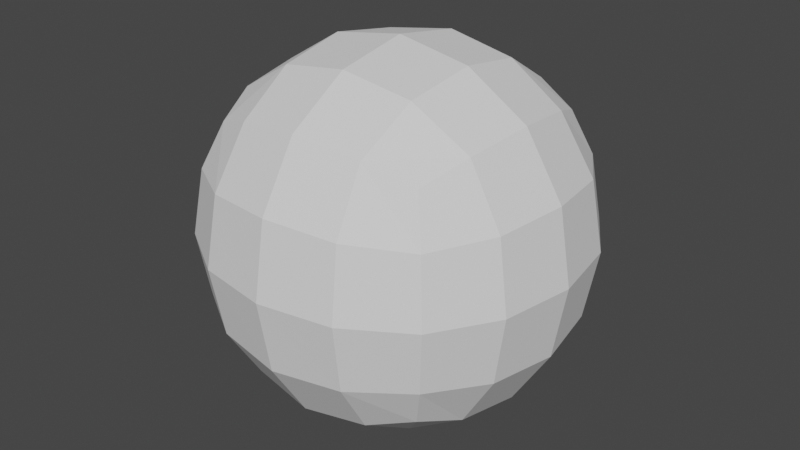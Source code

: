 # Source: Ball.blend  (saved by Blender 2.83.19; exported with 4.5.12 LTS)
import bpy
from mathutils import Matrix  # noqa: F401  (used for matrix-valued properties, if any)

bpy.ops.wm.read_factory_settings(use_empty=True)
scene = bpy.context.scene
scene.name = 'Scene'

# ---- collections
col_collection = bpy.data.collections.new('Collection'); scene.collection.children.link(col_collection)

# ---- world
world_world = bpy.data.worlds.new('World'); scene.world = world_world
world_world.use_nodes = True; world_world.node_tree.nodes.clear()
_N = world_world.node_tree.nodes; _L = world_world.node_tree.links
n0 = _N.new('ShaderNodeOutputWorld'); n0.name = 'World Output'; n0.location = (300, 300)
n1 = _N.new('ShaderNodeBackground'); n1.name = 'Background'; n1.location = (10, 300)
n1.inputs[0].default_value = (0.05088, 0.05088, 0.05088, 1.0)
_L.new(n1.outputs[0], n0.inputs[0])
n0.is_active_output = True
world_world.color = (0.05088, 0.05088, 0.05088)
world_world.use_sun_shadow = False
world_world.sun_shadow_jitter_overblur = 0.0

# ---- meshes
me_cube_001 = bpy.data.meshes.new('Cube.001')
me_cube_001.from_pydata([(-0.5, -0.5, -0.5), (-0.5, -0.5, 0.5), (-0.5, 0.5, -0.5), (-0.5, 0.5, 0.5), (0.5, -0.5, -0.5), (0.5, -0.5, 0.5), (0.5, 0.5, -0.5), (0.5, 0.5, 0.5), (-0.5729, 0.2966, -0.5729), (-0.6096, 9.313e-10, -0.6096), (-0.5729, -0.2966, -0.5729), (-0.5729, -0.5729, -0.2966), (-0.6096, -0.6096, -1.863e-09), (-0.5729, -0.5729, 0.2966), (-0.5729, -0.2966, 0.5729), (-0.6096, -6.519e-09, 0.6096), (-0.5729, 0.2966, 0.5729), (-0.5729, 0.5729, 0.2966), (-0.6096, 0.6096, -2.794e-09), (-0.5729, 0.5729, -0.2966), (0.2966, 0.5729, -0.5729), (1.583e-08, 0.6096, -0.6096), (-0.2966, 0.5729, -0.5729), (-0.2966, 0.5729, 0.5729), (-5.588e-09, 0.6096, 0.6096), (0.2966, 0.5729, 0.5729), (0.5729, 0.5729, 0.2966), (0.6096, 0.6096, -2.794e-09), (0.5729, 0.5729, -0.2966), (0.5729, -0.2966, -0.5729), (0.6096, -1.676e-08, -0.6096), (0.5729, 0.2966, -0.5729), (0.5729, 0.2966, 0.5729), (0.6096, -1.863e-09, 0.6096), (0.5729, -0.2966, 0.5729), (0.5729, -0.5729, 0.2966), (0.6096, -0.6096, -2.794e-09), (0.5729, -0.5729, -0.2966), (-0.2966, -0.5729, -0.5729), (-1.211e-08, -0.6096, -0.6096), (0.2966, -0.5729, -0.5729), (0.2966, -0.5729, 0.5729), (-9.313e-10, -0.6096, 0.6096), (-0.2966, -0.5729, 0.5729), (-0.729, -0.3162, -0.3162), (-0.7818, -0.3331, -5.588e-09), (-0.729, -0.3162, 0.3162), (-0.7818, 1.024e-08, -0.3331), (-0.8395, -1.211e-08, 5.588e-09), (-0.7818, -5.588e-09, 0.3331), (-0.729, 0.3162, -0.3162), (-0.7818, 0.3331, 1.118e-08), (-0.729, 0.3162, 0.3162), (-0.3162, 0.729, -0.3162), (-0.3331, 0.7818, -9.313e-09), (-0.3162, 0.729, 0.3162), (2.515e-08, 0.7818, -0.3331), (9.313e-09, 0.8395, 4.657e-09), (-5.588e-09, 0.7818, 0.3331), (0.3162, 0.729, -0.3162), (0.3331, 0.7818, 7.451e-09), (0.3162, 0.729, 0.3162), (0.729, 0.3162, -0.3162), (0.7818, 0.3331, -9.313e-09), (0.729, 0.3162, 0.3162), (0.7818, -2.887e-08, -0.3331), (0.8395, -1.304e-08, 5.588e-09), (0.7818, 5.588e-09, 0.3331), (0.729, -0.3162, -0.3162), (0.7818, -0.3331, 7.451e-09), (0.729, -0.3162, 0.3162), (0.3162, -0.729, -0.3162), (0.3331, -0.7818, -9.313e-09), (0.3162, -0.729, 0.3162), (-2.515e-08, -0.7818, -0.3331), (-9.313e-09, -0.8395, 4.657e-09), (5.588e-09, -0.7818, 0.3331), (-0.3162, -0.729, -0.3162), (-0.3331, -0.7818, 7.451e-09), (-0.3162, -0.729, 0.3162), (-0.3162, 0.3162, -0.729), (-7.451e-09, 0.3331, -0.7818), (0.3162, 0.3162, -0.729), (-0.3331, -1.397e-08, -0.7818), (0.0, -5.588e-09, -0.8395), (0.3331, 1.863e-09, -0.7818), (-0.3162, -0.3162, -0.729), (1.211e-08, -0.3331, -0.7818), (0.3162, -0.3162, -0.729), (0.3162, 0.3162, 0.729), (1.118e-08, 0.3331, 0.7818), (-0.3162, 0.3162, 0.729), (0.3331, -2.142e-08, 0.7818), (-9.313e-10, -1.397e-08, 0.8395), (-0.3331, 1.863e-09, 0.7818), (0.3162, -0.3162, 0.729), (-1.676e-08, -0.3331, 0.7818), (-0.3162, -0.3162, 0.729)], [], [(44, 45, 48, 47), (45, 46, 49, 48), (47, 48, 51, 50), (48, 49, 52, 51), (0, 11, 44, 10), (11, 12, 45, 44), (12, 13, 46, 45), (13, 1, 14, 46), (46, 14, 15, 49), (49, 15, 16, 52), (52, 16, 3, 17), (51, 52, 17, 18), (50, 51, 18, 19), (8, 50, 19, 2), (9, 47, 50, 8), (10, 44, 47, 9), (53, 54, 57, 56), (54, 55, 58, 57), (56, 57, 60, 59), (57, 58, 61, 60), (2, 19, 53, 22), (19, 18, 54, 53), (18, 17, 55, 54), (17, 3, 23, 55), (55, 23, 24, 58), (58, 24, 25, 61), (61, 25, 7, 26), (60, 61, 26, 27), (59, 60, 27, 28), (20, 59, 28, 6), (21, 56, 59, 20), (22, 53, 56, 21), (62, 63, 66, 65), (63, 64, 67, 66), (65, 66, 69, 68), (66, 67, 70, 69), (6, 28, 62, 31), (28, 27, 63, 62), (27, 26, 64, 63), (26, 7, 32, 64), (64, 32, 33, 67), (67, 33, 34, 70), (70, 34, 5, 35), (69, 70, 35, 36), (68, 69, 36, 37), (29, 68, 37, 4), (30, 65, 68, 29), (31, 62, 65, 30), (71, 72, 75, 74), (72, 73, 76, 75), (74, 75, 78, 77), (75, 76, 79, 78), (4, 37, 71, 40), (37, 36, 72, 71), (36, 35, 73, 72), (35, 5, 41, 73), (73, 41, 42, 76), (76, 42, 43, 79), (79, 43, 1, 13), (78, 79, 13, 12), (77, 78, 12, 11), (38, 77, 11, 0), (39, 74, 77, 38), (40, 71, 74, 39), (80, 81, 84, 83), (81, 82, 85, 84), (83, 84, 87, 86), (84, 85, 88, 87), (2, 22, 80, 8), (22, 21, 81, 80), (21, 20, 82, 81), (20, 6, 31, 82), (82, 31, 30, 85), (85, 30, 29, 88), (88, 29, 4, 40), (87, 88, 40, 39), (86, 87, 39, 38), (10, 86, 38, 0), (9, 83, 86, 10), (8, 80, 83, 9), (89, 90, 93, 92), (90, 91, 94, 93), (92, 93, 96, 95), (93, 94, 97, 96), (7, 25, 89, 32), (25, 24, 90, 89), (24, 23, 91, 90), (23, 3, 16, 91), (91, 16, 15, 94), (94, 15, 14, 97), (97, 14, 1, 43), (96, 97, 43, 42), (95, 96, 42, 41), (34, 95, 41, 5), (33, 92, 95, 34), (32, 89, 92, 33)])
_uv = me_cube_001.uv_layers.new(name='UVMap')
_uv.uv.foreach_set('vector', [0.314, 0.453, 0.3094, 0.3901, 0.3745, 0.3891, 0.3753, 0.452, 0.3094, 0.3901, 0.3121, 0.327, 0.3736, 0.3261, 0.3745, 0.3891, 0.3753, 0.452, 0.3745, 0.3891, 0.4396, 0.3883, 0.4367, 0.4514, 0.3745, 0.3891, 0.3736, 0.3261, 0.4352, 0.3253, 0.4396, 0.3883, 0.2671, 0.5134, 0.2484, 0.4613, 0.314, 0.453, 0.3186, 0.5126, 0.2484, 0.4613, 0.2401, 0.3911, 0.3094, 0.3901, 0.314, 0.453, 0.2401, 0.3911, 0.2463, 0.3208, 0.3121, 0.327, 0.3094, 0.3901, 0.2463, 0.3208, 0.2632, 0.2681, 0.3148, 0.2669, 0.3121, 0.327, 0.3121, 0.327, 0.3148, 0.2669, 0.3728, 0.2659, 0.3736, 0.3261, 0.3736, 0.3261, 0.3728, 0.2659, 0.4309, 0.2653, 0.4352, 0.3253, 0.4352, 0.3253, 0.4309, 0.2653, 0.4825, 0.2651, 0.5009, 0.3174, 0.4396, 0.3883, 0.4352, 0.3253, 0.5009, 0.3174, 0.5089, 0.3876, 0.4367, 0.4514, 0.4396, 0.3883, 0.5089, 0.3876, 0.5024, 0.4579, 0.4337, 0.5111, 0.4367, 0.4514, 0.5024, 0.4579, 0.4851, 0.5105, 0.3761, 0.5118, 0.3753, 0.452, 0.4367, 0.4514, 0.4337, 0.5111, 0.3186, 0.5126, 0.314, 0.453, 0.3753, 0.452, 0.3761, 0.5118, 0.6811, 0.7796, 0.69, 0.8462, 0.6223, 0.852, 0.6146, 0.7849, 0.69, 0.8462, 0.6927, 0.9133, 0.6263, 0.9196, 0.6223, 0.852, 0.6146, 0.7849, 0.6223, 0.852, 0.5576, 0.8576, 0.5513, 0.7961, 0.6223, 0.852, 0.6263, 0.9196, 0.5618, 0.9195, 0.5576, 0.8576, 0.7305, 0.7179, 0.7488, 0.77, 0.6811, 0.7796, 0.6757, 0.7114, 0.7488, 0.77, 0.7611, 0.84, 0.69, 0.8462, 0.6811, 0.7796, 0.7611, 0.84, 0.7611, 0.9111, 0.6927, 0.9133, 0.69, 0.8462, 0.7611, 0.9111, 0.7521, 0.9655, 0.6992, 0.9814, 0.6927, 0.9133, 0.6927, 0.9133, 0.6992, 0.9814, 0.6287, 0.9902, 0.6263, 0.9196, 0.6263, 0.9196, 0.6287, 0.9902, 0.558, 0.9859, 0.5618, 0.9195, 0.5618, 0.9195, 0.558, 0.9859, 0.5046, 0.9709, 0.5019, 0.9195, 0.5576, 0.8576, 0.5618, 0.9195, 0.5019, 0.9195, 0.4979, 0.8626, 0.5513, 0.7961, 0.5576, 0.8576, 0.4979, 0.8626, 0.4928, 0.8064, 0.5359, 0.7314, 0.5513, 0.7961, 0.4928, 0.8064, 0.4859, 0.7556, 0.6047, 0.715, 0.6146, 0.7849, 0.5513, 0.7961, 0.5359, 0.7314, 0.6757, 0.7114, 0.6811, 0.7796, 0.6146, 0.7849, 0.6047, 0.715, 0.4365, 0.81, 0.4403, 0.8669, 0.3809, 0.8694, 0.3801, 0.8104, 0.4403, 0.8669, 0.4432, 0.9262, 0.3817, 0.9315, 0.3809, 0.8694, 0.3801, 0.8104, 0.3809, 0.8694, 0.3214, 0.8685, 0.3238, 0.8115, 0.3809, 0.8694, 0.3817, 0.9315, 0.3202, 0.9278, 0.3214, 0.8685, 0.4859, 0.7556, 0.4928, 0.8064, 0.4365, 0.81, 0.4349, 0.7539, 0.4928, 0.8064, 0.4979, 0.8626, 0.4403, 0.8669, 0.4365, 0.81, 0.4979, 0.8626, 0.5019, 0.9195, 0.4432, 0.9262, 0.4403, 0.8669, 0.5019, 0.9195, 0.5046, 0.9709, 0.4528, 0.9911, 0.4432, 0.9262, 0.4432, 0.9262, 0.4528, 0.9911, 0.3827, 0.9999, 0.3817, 0.9315, 0.3817, 0.9315, 0.3827, 0.9999, 0.3123, 0.993, 0.3202, 0.9278, 0.3202, 0.9278, 0.3123, 0.993, 0.26, 0.9742, 0.2613, 0.9227, 0.3214, 0.8685, 0.3202, 0.9278, 0.2613, 0.9227, 0.2638, 0.8657, 0.3238, 0.8115, 0.3214, 0.8685, 0.2638, 0.8657, 0.2674, 0.8095, 0.3239, 0.7554, 0.3238, 0.8115, 0.2674, 0.8095, 0.2729, 0.7585, 0.3794, 0.7541, 0.3801, 0.8104, 0.3238, 0.8115, 0.3239, 0.7554, 0.4349, 0.7539, 0.4365, 0.81, 0.3801, 0.8104, 0.3794, 0.7541, 0.2086, 0.8006, 0.204, 0.8623, 0.1392, 0.8585, 0.145, 0.7911, 0.204, 0.8623, 0.2014, 0.9243, 0.1369, 0.9261, 0.1392, 0.8585, 0.145, 0.7911, 0.1392, 0.8585, 0.07131, 0.8544, 0.07843, 0.7876, 0.1392, 0.8585, 0.1369, 0.9261, 0.07037, 0.9216, 0.07131, 0.8544, 0.2729, 0.7585, 0.2674, 0.8095, 0.2086, 0.8006, 0.2223, 0.7356, 0.2674, 0.8095, 0.2638, 0.8657, 0.204, 0.8623, 0.2086, 0.8006, 0.2638, 0.8657, 0.2613, 0.9227, 0.2014, 0.9243, 0.204, 0.8623, 0.2613, 0.9227, 0.26, 0.9742, 0.207, 0.9906, 0.2014, 0.9243, 0.2014, 0.9243, 0.207, 0.9906, 0.1365, 0.9968, 0.1369, 0.9261, 0.1369, 0.9261, 0.1365, 0.9968, 0.06572, 0.9898, 0.07037, 0.9216, 0.07037, 0.9216, 0.06572, 0.9898, 0.01244, 0.9754, 0.001986, 0.9212, 0.07131, 0.8544, 0.07037, 0.9216, 0.001986, 0.9212, 8.723e-05, 0.8501, 0.07843, 0.7876, 0.07131, 0.8544, 8.723e-05, 0.8501, 0.01049, 0.7798, 0.08199, 0.7194, 0.07843, 0.7876, 0.01049, 0.7798, 0.02737, 0.7273, 0.153, 0.721, 0.145, 0.7911, 0.07843, 0.7876, 0.08199, 0.7194, 0.2223, 0.7356, 0.2086, 0.8006, 0.145, 0.7911, 0.153, 0.721, 0.438, 0.5707, 0.4423, 0.6333, 0.3778, 0.6339, 0.3769, 0.5715, 0.4423, 0.6333, 0.4389, 0.6957, 0.3786, 0.6959, 0.3778, 0.6339, 0.3769, 0.5715, 0.3778, 0.6339, 0.3132, 0.635, 0.3158, 0.5723, 0.3778, 0.6339, 0.3786, 0.6959, 0.3183, 0.6973, 0.3132, 0.635, 0.4851, 0.5105, 0.5036, 0.5628, 0.438, 0.5707, 0.4337, 0.5111, 0.5036, 0.5628, 0.5113, 0.633, 0.4423, 0.6333, 0.438, 0.5707, 0.5113, 0.633, 0.5043, 0.7032, 0.4389, 0.6957, 0.4423, 0.6333, 0.5043, 0.7032, 0.4859, 0.7556, 0.4349, 0.7539, 0.4389, 0.6957, 0.4389, 0.6957, 0.4349, 0.7539, 0.3794, 0.7541, 0.3786, 0.6959, 0.3786, 0.6959, 0.3794, 0.7541, 0.3239, 0.7554, 0.3183, 0.6973, 0.3183, 0.6973, 0.3239, 0.7554, 0.2729, 0.7585, 0.2531, 0.7065, 0.3132, 0.635, 0.3183, 0.6973, 0.2531, 0.7065, 0.2442, 0.6365, 0.3158, 0.5723, 0.3132, 0.635, 0.2442, 0.6365, 0.2501, 0.5662, 0.3186, 0.5126, 0.3158, 0.5723, 0.2501, 0.5662, 0.2671, 0.5134, 0.3761, 0.5118, 0.3769, 0.5715, 0.3158, 0.5723, 0.3186, 0.5126, 0.4337, 0.5111, 0.438, 0.5707, 0.3769, 0.5715, 0.3761, 0.5118, 0.4375, 0.07354, 0.439, 0.1403, 0.3712, 0.1396, 0.3702, 0.07143, 0.439, 0.1403, 0.4346, 0.2049, 0.372, 0.205, 0.3712, 0.1396, 0.3702, 0.07143, 0.3712, 0.1396, 0.3033, 0.1421, 0.3031, 0.07533, 0.3712, 0.1396, 0.372, 0.205, 0.3095, 0.2066, 0.3033, 0.1421, 0.4937, 0.01809, 0.5057, 0.07187, 0.4375, 0.07354, 0.4401, 0.005248, 0.5057, 0.07187, 0.5097, 0.1427, 0.439, 0.1403, 0.4375, 0.07354, 0.5097, 0.1427, 0.5007, 0.2129, 0.4346, 0.2049, 0.439, 0.1403, 0.5007, 0.2129, 0.4825, 0.2651, 0.4309, 0.2653, 0.4346, 0.2049, 0.4346, 0.2049, 0.4309, 0.2653, 0.3728, 0.2659, 0.372, 0.205, 0.372, 0.205, 0.3728, 0.2659, 0.3148, 0.2669, 0.3095, 0.2066, 0.3095, 0.2066, 0.3148, 0.2669, 0.2632, 0.2681, 0.2436, 0.2163, 0.3033, 0.1421, 0.3095, 0.2066, 0.2436, 0.2163, 0.2328, 0.1464, 0.3031, 0.07533, 0.3033, 0.1421, 0.2328, 0.1464, 0.2348, 0.07549, 0.2987, 0.007138, 0.3031, 0.07533, 0.2348, 0.07549, 0.2454, 0.02141, 0.3693, 8.723e-05, 0.3702, 0.07143, 0.3031, 0.07533, 0.2987, 0.007138, 0.4401, 0.005248, 0.4375, 0.07354, 0.3702, 0.07143, 0.3693, 8.723e-05])
me_cube_001.use_remesh_fix_poles = True
me_cube_001.use_remesh_preserve_attributes = False
me_cube_001.use_mirror_vertex_groups = False
me_cube_001.update()

# ---- objects
ob_cube = bpy.data.objects.new('Cube', me_cube_001)

# ---- transforms, parenting, visibility, modifiers, constraints
ob_cube.location = (0.0, 0.0, 0.0)
ob_cube.lineart.crease_threshold = 0.0

# ---- collection membership
col_collection.objects.link(ob_cube)

# ---- scene / render settings (as saved in the file)
scene.frame_start = 1; scene.frame_end = 250; scene.frame_set(1)
scene.render.engine = 'BLENDER_EEVEE_NEXT'
scene.cycles.use_denoising = False
scene.cycles.samples = 128
scene.cycles.sampling_pattern = 'TABULATED_SOBOL'
scene.cycles.use_adaptive_sampling = False
scene.cycles.use_light_tree = False
scene.view_settings.view_transform = 'Filmic'
bpy.context.view_layer.update()

# ---- added for rendering (the .blend has no active camera and no usable light): camera, sun
cam_auto = bpy.data.cameras.new('AutoCamera')
cam_auto.lens = 50.0
cam_auto.sensor_width = 36.0
cam_auto.clip_end = 1000.0
ob_auto_camera = bpy.data.objects.new('AutoCamera', cam_auto)
scene.collection.objects.link(ob_auto_camera)
ob_auto_camera.location = (2.69068, -3.22881, 2.15254)
ob_auto_camera.rotation_euler = (1.09748, -7.21219e-08, 0.694738)
scene.camera = ob_auto_camera
light_auto_sun = bpy.data.lights.new('AutoSun', 'SUN')
light_auto_sun.energy = 3.0
light_auto_sun.angle = 0.0523599
ob_auto_sun = bpy.data.objects.new('AutoSun', light_auto_sun)
scene.collection.objects.link(ob_auto_sun)
ob_auto_sun.rotation_euler = (0.872665, 0.174533, 0.523599)
bpy.context.view_layer.update()
